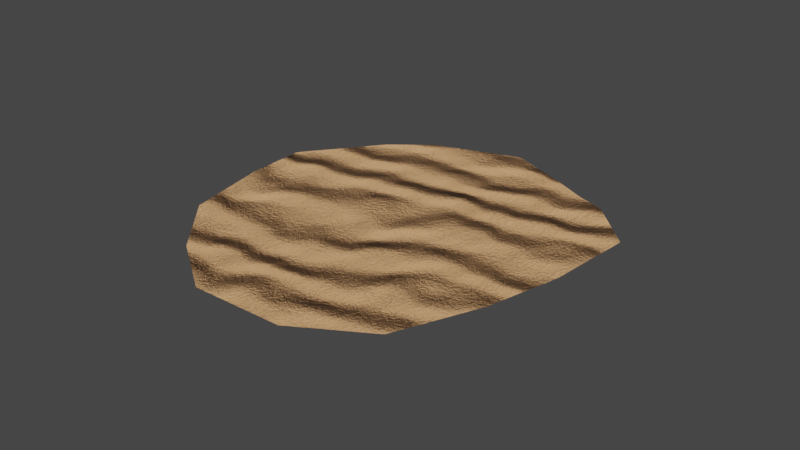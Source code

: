 # Source: desert1_1.blend  (saved by Blender 2.83.18; exported with 4.5.12 LTS)
import bpy
from mathutils import Matrix  # noqa: F401  (used for matrix-valued properties, if any)

bpy.ops.wm.read_factory_settings(use_empty=True)
scene = bpy.context.scene
scene.name = 'Scene'

# ---- collections
col_collection = bpy.data.collections.new('Collection'); scene.collection.children.link(col_collection)

# ---- images (referenced by path relative to the original .blend; pixels are not part of the script)
import os
ASSET_DIR = os.environ.get("B2B_ASSET_DIR", "")  # directory of the original .blend (textures are referenced by path, not embedded)
HERE = os.path.dirname(os.path.abspath(__file__))  # packed textures are extracted next to this script under _unpacked/

def load_image(name, relpath, width, height, colorspace="sRGB"):
    """Load a texture the original file referenced (path relative to the .blend, or extracted next to this script)."""
    p = next((c for c in (os.path.join(HERE, relpath), os.path.join(ASSET_DIR, relpath)) if relpath and os.path.exists(c)), "")
    if p:
        img = bpy.data.images.load(p, check_existing=True)
        img.name = name
    else:  # same state as the original file: an image datablock whose file is absent (Cycles renders it pink)
        img = bpy.data.images.new(name, width, height)
        img.source = "FILE"
        img.filepath = "//" + (relpath or name)
    img.colorspace_settings.name = colorspace
    return img
img_desert1 = load_image('desert1', 'desert1.png', 1024, 1024, 'sRGB')

# ---- materials (node trees are filled in below, after node groups)
mat_sand = bpy.data.materials.new('Sand')

# ---- material node trees
mat_sand.use_nodes = True; mat_sand.node_tree.nodes.clear()
_N = mat_sand.node_tree.nodes; _L = mat_sand.node_tree.links
n0 = _N.new('ShaderNodeTexCoord'); n0.name = 'Texture Coordinate'; n0.location = (-88, 221)
n1 = _N.new('ShaderNodeMapping'); n1.name = 'Mapowanie'; n1.location = (110, 256)
n1.width = 217
n2 = _N.new('ShaderNodeTexNoise'); n2.name = 'Noise Texture'; n2.location = (376, 87)
n2.inputs[2].default_value = 100.0
n2.inputs[3].default_value = 14.1
n2.inputs[4].default_value = 0.9333
n3 = _N.new('ShaderNodeBump'); n3.name = 'Bump'; n3.location = (789, 81)
n3.inputs[1].default_value = 1.0
n3.inputs[2].default_value = 1.0
n4 = _N.new('ShaderNodeMix'); n4.name = 'Mieszanie'; n4.location = (617, 317)
n4.data_type = 'RGBA'
n5 = _N.new('ShaderNodeTexWave'); n5.name = 'Wave Texture'; n5.location = (382, 443)
n5.inputs[1].default_value = 2.2
n5.inputs[2].default_value = 7.4
n5.inputs[3].default_value = 2.3
n5.inputs[5].default_value = 0.7385
n6 = _N.new('ShaderNodeOutputMaterial'); n6.name = 'Material Output'; n6.location = (1300, 355)
n7 = _N.new('ShaderNodeTexImage'); n7.name = 'Image Texture'; n7.location = (1328, 174)
n7.image = img_desert1
n8 = _N.new('ShaderNodeBsdfPrincipled'); n8.name = 'Principled BSDF'; n8.location = (988, 347)
n8.distribution = 'GGX'
n8.subsurface_method = 'BURLEY'
n8.inputs[0].default_value = (1.0, 0.5269, 0.2374, 1.0)
n8.inputs[3].default_value = 1.45
n8.inputs[27].default_value = (0.0, 0.0, 0.0, 1.0)
n8.inputs[28].default_value = 1.0
_L.new(n1.outputs[0], n2.inputs[0])
_L.new(n0.outputs[0], n1.inputs[0])
_L.new(n3.outputs[0], n8.inputs[5])
_L.new(n1.outputs[0], n5.inputs[0])
_L.new(n5.outputs[1], n4.inputs[6])
_L.new(n2.outputs[0], n4.inputs[7])
_L.new(n4.outputs[2], n8.inputs[2])
_L.new(n4.outputs[2], n3.inputs[3])
_L.new(n8.outputs[0], n6.inputs[0])
n6.is_active_output = True

# ---- world
world_world = bpy.data.worlds.new('World'); scene.world = world_world
world_world.use_nodes = True; world_world.node_tree.nodes.clear()
_N = world_world.node_tree.nodes; _L = world_world.node_tree.links
n0 = _N.new('ShaderNodeOutputWorld'); n0.name = 'World Output'; n0.location = (300, 300)
n1 = _N.new('ShaderNodeBackground'); n1.name = 'Background'; n1.location = (10, 300)
n1.inputs[0].default_value = (0.05088, 0.05088, 0.05088, 1.0)
_L.new(n1.outputs[0], n0.inputs[0])
n0.is_active_output = True
world_world.color = (0.05088, 0.05088, 0.05088)
world_world.use_sun_shadow = False
world_world.sun_shadow_jitter_overblur = 0.0

# ---- meshes
me_okr_g = bpy.data.meshes.new('Okrąg')
me_okr_g.from_pydata([(1.661, 0.2339, 0.0), (1.479, 1.363, 0.0), (1.175, 1.919, 0.0), (0.3926, 2.777, 0.0), (-0.3711, 2.891, 0.0), (-1.436, 2.878, 0.0), (-2.284, 2.369, 0.0), (-2.924, 1.717, 0.0), (-3.098, 0.5879, 0.0), (-2.732, -0.3692, 0.0), (-1.811, -0.9779, 0.0), (-0.9441, -1.364, 0.0), (0.1106, -1.646, 0.0), (0.7781, -1.168, 0.0), (0.9603, -0.8386, 0.0), (1.24, -0.4474, 0.0)], [], [(1, 2, 3, 4, 5, 6, 7, 8, 9, 10, 11, 12, 13, 14, 15, 0)])
_uv = me_okr_g.uv_layers.new(name='MapaUV')
_uv.uv.foreach_set('vector', [0.139, 0.8342, 0.06893, 0.7152, 0.0, 0.4752, 0.07273, 0.3245, 0.2073, 0.1341, 0.411, 0.04002, 0.6164, 0.0, 0.8565, 0.0989, 0.9963, 0.2754, 1.0, 0.5115, 0.9672, 0.7123, 0.8911, 0.9349, 0.7158, 1.0, 0.6294, 0.9948, 0.5191, 1.0, 0.335, 0.9973])
me_okr_g.materials.append(mat_sand)
me_okr_g.use_remesh_fix_poles = True
me_okr_g.use_remesh_preserve_attributes = False
me_okr_g.use_mirror_vertex_groups = False
me_okr_g.update()

# ---- objects
ob_okr_g = bpy.data.objects.new('Okrąg', me_okr_g)

# ---- transforms, parenting, visibility, modifiers, constraints
ob_okr_g.location = (0.0, 0.0, 0.0)
ob_okr_g.rotation_euler = (0.0, -0.0, 1.745)
ob_okr_g.lineart.crease_threshold = 0.0

# ---- collection membership
col_collection.objects.link(ob_okr_g)

# ---- scene / render settings (as saved in the file)
scene.frame_start = 1; scene.frame_end = 250; scene.frame_set(17)
scene.render.engine = 'CYCLES'
scene.cycles.use_denoising = False
scene.cycles.samples = 128
scene.cycles.sampling_pattern = 'TABULATED_SOBOL'
scene.cycles.use_adaptive_sampling = False
scene.cycles.use_light_tree = False
scene.view_settings.view_transform = 'Filmic'
bpy.context.view_layer.update()

# ---- added for rendering (the .blend has no active camera and no usable light): camera, sun
cam_auto = bpy.data.cameras.new('AutoCamera')
cam_auto.lens = 50.0
cam_auto.sensor_width = 36.0
cam_auto.clip_end = 1000.0
ob_auto_camera = bpy.data.objects.new('AutoCamera', cam_auto)
scene.collection.objects.link(ob_auto_camera)
ob_auto_camera.location = (6.55861, -9.27152, 5.63721)
ob_auto_camera.rotation_euler = (1.09748, -7.21219e-08, 0.694738)
scene.camera = ob_auto_camera
light_auto_sun = bpy.data.lights.new('AutoSun', 'SUN')
light_auto_sun.energy = 3.0
light_auto_sun.angle = 0.0523599
ob_auto_sun = bpy.data.objects.new('AutoSun', light_auto_sun)
scene.collection.objects.link(ob_auto_sun)
ob_auto_sun.rotation_euler = (0.872665, 0.174533, 0.523599)
bpy.context.view_layer.update()
